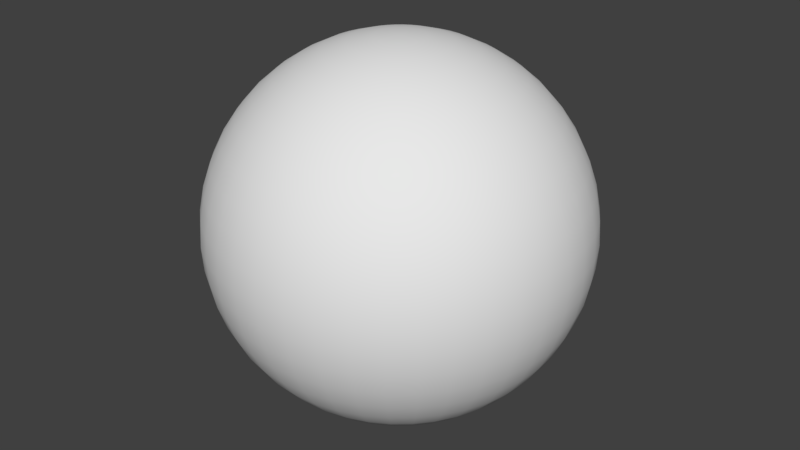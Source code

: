 # Source: untitled.blend  (saved by Blender 2.79.0; exported with 4.5.12 LTS)
import bpy
from mathutils import Matrix  # noqa: F401  (used for matrix-valued properties, if any)

bpy.ops.wm.read_factory_settings(use_empty=True)
scene = bpy.context.scene
scene.name = 'Scene'

# ---- collections
col_collection_1 = bpy.data.collections.new('Collection 1'); scene.collection.children.link(col_collection_1)

# ---- world
world_world = bpy.data.worlds.new('World'); scene.world = world_world
world_world.color = (0.05088, 0.05088, 0.05088)
world_world.use_sun_shadow = False
world_world.sun_shadow_jitter_overblur = 0.0
world_world.cycles.sampling_method = 'MANUAL'

# ---- meshes
me_sphere = bpy.data.meshes.new('Sphere')
me_sphere.from_pydata([(0.0, 0.1305, 0.9914), (0.0, 0.2588, 0.9659), (0.0, 0.3827, 0.9239), (0.0, 0.5, 0.866), (0.0, 0.6088, 0.7934), (0.0, 0.7071, 0.7071), (0.0, 0.7934, 0.6088), (0.0, 0.866, 0.5), (0.0, 0.9239, 0.3827), (0.0, 0.9659, 0.2588), (0.0, 0.9914, 0.1305), (0.0, 0.9914, -0.1305), (0.0, 0.9239, -0.3827), (0.0, 0.866, -0.5), (0.0, 0.7071, -0.7071), (0.0, 0.5, -0.866), (0.0, 0.3827, -0.9239), (0.0, 0.2588, -0.9659), (0.0, 0.1305, -0.9914), (0.02042, 0.1289, 0.9914), (0.04049, 0.2556, 0.9659), (0.05986, 0.378, 0.9239), (0.07822, 0.4938, 0.866), (0.09523, 0.6013, 0.7934), (0.1106, 0.6984, 0.7071), (0.1241, 0.7836, 0.6088), (0.1355, 0.8554, 0.5), (0.1445, 0.9125, 0.3827), (0.1511, 0.954, 0.2588), (0.1551, 0.9792, 0.1305), (0.1564, 0.9877, 1.947e-07), (0.1551, 0.9792, -0.1305), (0.1511, 0.954, -0.2588), (0.1445, 0.9125, -0.3827), (0.1355, 0.8554, -0.5), (0.1241, 0.7836, -0.6088), (0.1106, 0.6984, -0.7071), (0.09523, 0.6013, -0.7934), (0.07822, 0.4938, -0.866), (0.05986, 0.378, -0.9239), (0.04049, 0.2556, -0.9659), (0.02042, 0.1289, -0.9914), (0.04033, 0.1241, 0.9914), (0.07998, 0.2462, 0.9659), (0.1183, 0.364, 0.9239), (0.1545, 0.4755, 0.866), (0.1881, 0.579, 0.7934), (0.2185, 0.6725, 0.7071), (0.2452, 0.7545, 0.6088), (0.2676, 0.8236, 0.5), (0.2855, 0.8787, 0.3827), (0.2985, 0.9187, 0.2588), (0.3064, 0.9429, 0.1305), (0.309, 0.9511, 1.947e-07), (0.3064, 0.9429, -0.1305), (0.2985, 0.9187, -0.2588), (0.2855, 0.8787, -0.3827), (0.2676, 0.8236, -0.5), (0.2452, 0.7545, -0.6088), (0.2185, 0.6725, -0.7071), (0.1881, 0.579, -0.7934), (0.1545, 0.4755, -0.866), (0.1183, 0.364, -0.9239), (0.07998, 0.2462, -0.9659), (0.04033, 0.1241, -0.9914), (0.05926, 0.1163, 0.9914), (0.1175, 0.2306, 0.9659), (0.1737, 0.341, 0.9239), (0.227, 0.4455, 0.866), (0.2764, 0.5424, 0.7934), (0.321, 0.63, 0.7071), (0.3602, 0.7069, 0.6088), (0.3932, 0.7716, 0.5), (0.4194, 0.8232, 0.3827), (0.4385, 0.8606, 0.2588), (0.4501, 0.8834, 0.1305), (0.454, 0.891, 1.947e-07), (0.4501, 0.8834, -0.1305), (0.4385, 0.8606, -0.2588), (0.4194, 0.8232, -0.3827), (0.3932, 0.7716, -0.5), (0.3602, 0.7069, -0.6088), (0.321, 0.63, -0.7071), (0.2764, 0.5424, -0.7934), (0.227, 0.4455, -0.866), (0.1737, 0.341, -0.9239), (0.1175, 0.2306, -0.9659), (0.05926, 0.1163, -0.9914), (0.07672, 0.1056, 0.9914), (0.1521, 0.2094, 0.9659), (0.2249, 0.3096, 0.9239), (0.2939, 0.4045, 0.866), (0.3578, 0.4925, 0.7934), (0.4156, 0.5721, 0.7071), (0.4663, 0.6418, 0.6088), (0.509, 0.7006, 0.5), (0.543, 0.7474, 0.3827), (0.5678, 0.7815, 0.2588), (0.5828, 0.8021, 0.1305), (0.5878, 0.809, 1.947e-07), (0.5828, 0.8021, -0.1305), (0.5678, 0.7815, -0.2588), (0.543, 0.7474, -0.3827), (0.509, 0.7006, -0.5), (0.4663, 0.6418, -0.6088), (0.4156, 0.5721, -0.7071), (0.3578, 0.4925, -0.7934), (0.2939, 0.4045, -0.866), (0.2249, 0.3096, -0.9239), (0.1521, 0.2094, -0.9659), (0.07672, 0.1056, -0.9914), (0.0923, 0.0923, 0.9914), (0.183, 0.183, 0.9659), (0.2706, 0.2706, 0.9239), (0.3536, 0.3536, 0.866), (0.4305, 0.4305, 0.7934), (0.5, 0.5, 0.7071), (0.561, 0.561, 0.6088), (0.6124, 0.6124, 0.5), (0.6533, 0.6533, 0.3827), (0.683, 0.683, 0.2588), (0.7011, 0.7011, 0.1305), (0.7071, 0.7071, 1.947e-07), (0.7011, 0.7011, -0.1305), (0.683, 0.683, -0.2588), (0.6533, 0.6533, -0.3827), (0.6124, 0.6124, -0.5), (0.561, 0.561, -0.6088), (0.5, 0.5, -0.7071), (0.4305, 0.4305, -0.7934), (0.3536, 0.3536, -0.866), (0.2706, 0.2706, -0.9239), (0.183, 0.183, -0.9659), (0.0923, 0.0923, -0.9914), (0.1056, 0.07672, 0.9914), (0.2094, 0.1521, 0.9659), (0.3096, 0.2249, 0.9239), (0.4045, 0.2939, 0.866), (0.4925, 0.3578, 0.7934), (0.5721, 0.4156, 0.7071), (0.6418, 0.4663, 0.6088), (0.7006, 0.509, 0.5), (0.7474, 0.543, 0.3827), (0.7815, 0.5678, 0.2588), (0.8021, 0.5828, 0.1305), (0.809, 0.5878, 1.947e-07), (0.8021, 0.5828, -0.1305), (0.7815, 0.5678, -0.2588), (0.7474, 0.543, -0.3827), (0.7006, 0.509, -0.5), (0.6418, 0.4663, -0.6088), (0.5721, 0.4156, -0.7071), (0.4925, 0.3578, -0.7934), (0.4045, 0.2939, -0.866), (0.3096, 0.2249, -0.9239), (0.2094, 0.1521, -0.9659), (0.1056, 0.07672, -0.9914), (0.1163, 0.05926, 0.9914), (0.2306, 0.1175, 0.9659), (0.341, 0.1737, 0.9239), (0.4455, 0.227, 0.866), (0.5424, 0.2764, 0.7934), (0.63, 0.321, 0.7071), (0.7069, 0.3602, 0.6088), (0.7716, 0.3932, 0.5), (0.8232, 0.4194, 0.3827), (0.8606, 0.4385, 0.2588), (0.8834, 0.4501, 0.1305), (0.891, 0.454, 1.947e-07), (0.8834, 0.4501, -0.1305), (0.8606, 0.4385, -0.2588), (0.8232, 0.4194, -0.3827), (0.7716, 0.3932, -0.5), (0.7069, 0.3602, -0.6088), (0.63, 0.321, -0.7071), (0.5424, 0.2764, -0.7934), (0.4455, 0.227, -0.866), (0.341, 0.1737, -0.9239), (0.2306, 0.1175, -0.9659), (0.1163, 0.05926, -0.9914), (0.1241, 0.04034, 0.9914), (0.2462, 0.07998, 0.9659), (0.364, 0.1183, 0.9239), (0.4755, 0.1545, 0.866), (0.579, 0.1881, 0.7934), (0.6725, 0.2185, 0.7071), (0.7545, 0.2452, 0.6088), (0.8236, 0.2676, 0.5), (0.8787, 0.2855, 0.3827), (0.9186, 0.2985, 0.2588), (0.9429, 0.3064, 0.1305), (0.9511, 0.309, 1.947e-07), (0.9429, 0.3064, -0.1305), (0.9186, 0.2985, -0.2588), (0.8787, 0.2855, -0.3827), (0.8236, 0.2676, -0.5), (0.7545, 0.2452, -0.6088), (0.6725, 0.2185, -0.7071), (0.579, 0.1881, -0.7934), (0.4755, 0.1545, -0.866), (0.364, 0.1183, -0.9239), (0.2462, 0.07998, -0.9659), (0.1241, 0.04034, -0.9914), (-3.846e-07, 3.285e-07, 1.0), (0.1289, 0.02042, 0.9914), (0.2556, 0.04049, 0.9659), (0.378, 0.05987, 0.9239), (0.4938, 0.07822, 0.866), (0.6013, 0.09523, 0.7934), (0.6984, 0.1106, 0.7071), (0.7836, 0.1241, 0.6088), (0.8554, 0.1355, 0.5), (0.9125, 0.1445, 0.3827), (0.954, 0.1511, 0.2588), (0.9792, 0.1551, 0.1305), (0.9877, 0.1564, 1.947e-07), (0.9792, 0.1551, -0.1305), (0.954, 0.1511, -0.2588), (0.9125, 0.1445, -0.3827), (0.8554, 0.1355, -0.5), (0.7836, 0.1241, -0.6088), (0.6984, 0.1106, -0.7071), (0.6013, 0.09523, -0.7934), (0.4938, 0.07822, -0.866), (0.378, 0.05987, -0.9239), (0.2556, 0.04049, -0.9659), (0.1289, 0.02042, -0.9914), (0.1305, 3.661e-07, 0.9914), (0.2588, 3.848e-07, 0.9659), (0.3827, 3.14e-07, 0.9239), (0.5, 3.401e-07, 0.866), (0.6088, 3.326e-07, 0.7934), (0.7071, 3.252e-07, 0.7071), (0.7934, 2.954e-07, 0.6088), (0.866, 2.432e-07, 0.5), (0.9239, 3.028e-07, 0.3827), (0.9659, 2.283e-07, 0.2588), (0.9914, 2.134e-07, 0.1305), (1.0, 1.985e-07, 1.947e-07), (0.9914, 2.73e-07, -0.1305), (0.9659, 2.283e-07, -0.2588), (0.9239, 2.432e-07, -0.3827), (0.866, 2.879e-07, -0.5), (0.7934, 2.656e-07, -0.6088), (0.7071, 3.401e-07, -0.7071), (0.6088, 3.103e-07, -0.7934), (0.5, 2.805e-07, -0.866), (0.3827, 3.475e-07, -0.9239), (0.2588, 3.289e-07, -0.9659), (0.1305, 3.773e-07, -0.9914), (0.1289, -0.02042, 0.9914), (0.2556, -0.04049, 0.9659), (0.378, -0.05986, 0.9239), (0.4938, -0.07822, 0.866), (0.6013, -0.09523, 0.7934), (0.6984, -0.1106, 0.7071), (0.7836, -0.1241, 0.6088), (0.8554, -0.1355, 0.5), (0.9125, -0.1445, 0.3827), (0.954, -0.1511, 0.2588), (0.9792, -0.1551, 0.1305), (0.9877, -0.1564, 1.947e-07), (0.9792, -0.1551, -0.1305), (0.954, -0.1511, -0.2588), (0.9125, -0.1445, -0.3827), (0.8554, -0.1355, -0.5), (0.7836, -0.1241, -0.6088), (0.6984, -0.1106, -0.7071), (0.6013, -0.09523, -0.7934), (0.4938, -0.07822, -0.866), (0.378, -0.05986, -0.9239), (0.2556, -0.04049, -0.9659), (0.1289, -0.02042, -0.9914), (0.1241, -0.04033, 0.9914), (0.2462, -0.07998, 0.9659), (0.364, -0.1183, 0.9239), (0.4755, -0.1545, 0.866), (0.579, -0.1881, 0.7934), (0.6725, -0.2185, 0.7071), (0.7545, -0.2452, 0.6088), (0.8236, -0.2676, 0.5), (0.8787, -0.2855, 0.3827), (0.9186, -0.2985, 0.2588), (0.9429, -0.3064, 0.1305), (0.9511, -0.309, 1.947e-07), (0.9429, -0.3064, -0.1305), (0.9186, -0.2985, -0.2588), (0.8787, -0.2855, -0.3827), (0.8236, -0.2676, -0.5), (0.7545, -0.2452, -0.6088), (0.6725, -0.2185, -0.7071), (0.579, -0.1881, -0.7934), (0.4755, -0.1545, -0.866), (0.364, -0.1183, -0.9239), (0.2462, -0.07998, -0.9659), (0.1241, -0.04033, -0.9914), (0.1163, -0.05926, 0.9914), (0.2306, -0.1175, 0.9659), (0.341, -0.1737, 0.9239), (0.4455, -0.227, 0.866), (0.5424, -0.2764, 0.7934), (0.63, -0.321, 0.7071), (0.7069, -0.3602, 0.6088), (0.7716, -0.3932, 0.5), (0.8232, -0.4194, 0.3827), (0.8606, -0.4385, 0.2588), (0.8834, -0.4501, 0.1305), (0.891, -0.454, 1.947e-07), (0.8834, -0.4501, -0.1305), (0.8606, -0.4385, -0.2588), (0.8232, -0.4194, -0.3827), (0.7716, -0.3932, -0.5), (0.7069, -0.3602, -0.6088), (0.63, -0.321, -0.7071), (0.5424, -0.2764, -0.7934), (0.4455, -0.227, -0.866), (0.341, -0.1737, -0.9239), (0.2306, -0.1175, -0.9659), (0.1163, -0.05926, -0.9914), (0.1056, -0.07672, 0.9914), (0.2094, -0.1521, 0.9659), (0.3096, -0.2249, 0.9239), (0.4045, -0.2939, 0.866), (0.4925, -0.3578, 0.7934), (0.5721, -0.4156, 0.7071), (0.6418, -0.4663, 0.6088), (0.7006, -0.509, 0.5), (0.7474, -0.543, 0.3827), (0.7815, -0.5678, 0.2588), (0.8021, -0.5828, 0.1305), (0.809, -0.5878, 1.947e-07), (0.8021, -0.5828, -0.1305), (0.7815, -0.5678, -0.2588), (0.7474, -0.543, -0.3827), (0.7006, -0.509, -0.5), (0.6418, -0.4663, -0.6088), (0.5721, -0.4156, -0.7071), (0.4925, -0.3578, -0.7934), (0.4045, -0.2939, -0.866), (0.3096, -0.2249, -0.9239), (0.2094, -0.1521, -0.9659), (0.1056, -0.07672, -0.9914), (0.0923, -0.0923, 0.9914), (0.183, -0.183, 0.9659), (0.2706, -0.2706, 0.9239), (0.3536, -0.3536, 0.866), (0.4305, -0.4305, 0.7934), (0.5, -0.5, 0.7071), (0.561, -0.561, 0.6088), (0.6124, -0.6124, 0.5), (0.6533, -0.6533, 0.3827), (0.683, -0.683, 0.2588), (0.7011, -0.7011, 0.1305), (0.7071, -0.7071, 1.947e-07), (0.7011, -0.7011, -0.1305), (0.683, -0.683, -0.2588), (0.6533, -0.6533, -0.3827), (0.6124, -0.6124, -0.5), (0.561, -0.561, -0.6088), (0.5, -0.5, -0.7071), (0.4305, -0.4305, -0.7934), (0.3536, -0.3536, -0.866), (0.2706, -0.2706, -0.9239), (0.183, -0.183, -0.9659), (0.0923, -0.0923, -0.9914), (0.07672, -0.1056, 0.9914), (0.1521, -0.2094, 0.9659), (0.2249, -0.3096, 0.9239), (0.2939, -0.4045, 0.866), (0.3578, -0.4925, 0.7934), (0.4156, -0.5721, 0.7071), (0.4663, -0.6418, 0.6088), (0.509, -0.7006, 0.5), (0.543, -0.7474, 0.3827), (0.5678, -0.7815, 0.2588), (0.5828, -0.8021, 0.1305), (0.5878, -0.809, 1.947e-07), (0.5828, -0.8021, -0.1305), (0.5678, -0.7815, -0.2588), (0.543, -0.7474, -0.3827), (0.509, -0.7006, -0.5), (0.4663, -0.6418, -0.6088), (0.4156, -0.5721, -0.7071), (0.3578, -0.4925, -0.7934), (0.2939, -0.4045, -0.866), (0.2249, -0.3096, -0.9239), (0.1521, -0.2094, -0.9659), (0.07672, -0.1056, -0.9914), (0.05926, -0.1163, 0.9914), (0.1175, -0.2306, 0.9659), (0.1737, -0.341, 0.9239), (0.227, -0.4455, 0.866), (0.2764, -0.5424, 0.7934), (0.321, -0.63, 0.7071), (0.3602, -0.7069, 0.6088), (0.3932, -0.7716, 0.5), (0.4194, -0.8232, 0.3827), (0.4385, -0.8606, 0.2588), (0.4501, -0.8834, 0.1305), (0.454, -0.891, 1.947e-07), (0.4501, -0.8834, -0.1305), (0.4385, -0.8606, -0.2588), (0.4194, -0.8232, -0.3827), (0.3932, -0.7716, -0.5), (0.3602, -0.7069, -0.6088), (0.321, -0.63, -0.7071), (0.2764, -0.5424, -0.7934), (0.227, -0.4455, -0.866), (0.1737, -0.341, -0.9239), (0.1175, -0.2306, -0.9659), (0.05926, -0.1163, -0.9914), (0.04033, -0.1241, 0.9914), (0.07998, -0.2462, 0.9659), (0.1183, -0.364, 0.9239), (0.1545, -0.4755, 0.866), (0.1881, -0.579, 0.7934), (0.2185, -0.6725, 0.7071), (0.2452, -0.7545, 0.6088), (0.2676, -0.8236, 0.5), (0.2855, -0.8787, 0.3827), (0.2985, -0.9186, 0.2588), (0.3064, -0.9429, 0.1305), (0.309, -0.9511, 1.947e-07), (0.3064, -0.9429, -0.1305), (0.2985, -0.9186, -0.2588), (0.2855, -0.8787, -0.3827), (0.2676, -0.8236, -0.5), (0.2452, -0.7545, -0.6088), (0.2185, -0.6725, -0.7071), (0.1881, -0.579, -0.7934), (0.1545, -0.4755, -0.866), (0.1183, -0.364, -0.9239), (0.07998, -0.2462, -0.9659), (0.04033, -0.1241, -0.9914), (0.02042, -0.1289, 0.9914), (0.04049, -0.2556, 0.9659), (0.05986, -0.378, 0.9239), (0.07822, -0.4938, 0.866), (0.09523, -0.6013, 0.7934), (0.1106, -0.6984, 0.7071), (0.1241, -0.7836, 0.6088), (0.1355, -0.8554, 0.5), (0.1445, -0.9125, 0.3827), (0.1511, -0.954, 0.2588), (0.1551, -0.9792, 0.1305), (0.1564, -0.9877, 1.947e-07), (0.1551, -0.9792, -0.1305), (0.1511, -0.954, -0.2588), (0.1445, -0.9125, -0.3827), (0.1355, -0.8554, -0.5), (0.1241, -0.7836, -0.6088), (0.1106, -0.6984, -0.7071), (0.09523, -0.6013, -0.7934), (0.07822, -0.4938, -0.866), (0.05986, -0.378, -0.9239), (0.04049, -0.2556, -0.9659), (0.02042, -0.1289, -0.9914), (-2.18e-08, -0.1305, 0.9914), (-2.739e-08, -0.2588, 0.9659), (-1.242e-07, -0.3827, 0.9239), (-8.327e-08, -0.5, 0.866), (-1.578e-07, -0.6088, 0.7934), (-1.28e-07, -0.7071, 0.7071), (-1.578e-07, -0.7934, 0.6088), (-2.546e-07, -0.866, 0.5), (-1.801e-07, -0.9239, 0.3827), (-2.099e-07, -0.9659, 0.2588), (-3.738e-07, -0.9914, 0.1305), (-1.95e-07, -1.0, 1.947e-07), (-2.695e-07, -0.9914, -0.1305), (-2.099e-07, -0.9659, -0.2588), (-2.993e-07, -0.9239, -0.3827), (-2.546e-07, -0.866, -0.5), (-1.652e-07, -0.7934, -0.6088), (-1.131e-07, -0.7071, -0.7071), (-1.354e-07, -0.6088, -0.7934), (-1.429e-07, -0.5, -0.866), (-9.817e-08, -0.3827, -0.9239), (-5.347e-08, -0.2588, -0.9659), (-5.038e-09, -0.1305, -0.9914), (-0.02042, -0.1289, 0.9914), (-0.04049, -0.2556, 0.9659), (-0.05986, -0.378, 0.9239), (-0.07822, -0.4938, 0.866), (-0.09523, -0.6013, 0.7934), (-0.1106, -0.6984, 0.7071), (-0.1241, -0.7836, 0.6088), (-0.1355, -0.8554, 0.5), (-0.1445, -0.9125, 0.3827), (-0.1511, -0.954, 0.2588), (-0.1551, -0.9792, 0.1305), (-0.1564, -0.9877, 1.947e-07), (-0.1551, -0.9792, -0.1305), (-0.1511, -0.954, -0.2588), (-0.1445, -0.9125, -0.3827), (-0.1355, -0.8554, -0.5), (-0.1241, -0.7836, -0.6088), (-0.1106, -0.6984, -0.7071), (-0.09523, -0.6013, -0.7934), (-0.07822, -0.4938, -0.866), (-0.05986, -0.378, -0.9239), (-0.04049, -0.2556, -0.9659), (-0.02042, -0.1289, -0.9914), (-0.04033, -0.1241, 0.9914), (-0.07998, -0.2462, 0.9659), (-0.1183, -0.364, 0.9239), (-0.1545, -0.4755, 0.866), (-0.1881, -0.579, 0.7934), (-0.2185, -0.6725, 0.7071), (-0.2452, -0.7545, 0.6088), (-0.2676, -0.8236, 0.5), (-0.2855, -0.8787, 0.3827), (-0.2985, -0.9186, 0.2588), (-0.3064, -0.9429, 0.1305), (-0.309, -0.9511, 1.947e-07), (-0.3064, -0.9429, -0.1305), (-0.2985, -0.9186, -0.2588), (-0.2855, -0.8787, -0.3827), (-0.2676, -0.8236, -0.5), (-0.2452, -0.7545, -0.6088), (-0.2185, -0.6725, -0.7071), (-0.1881, -0.579, -0.7934), (-0.1545, -0.4755, -0.866), (-0.1183, -0.364, -0.9239), (-0.07998, -0.2462, -0.9659), (-0.04033, -0.1241, -0.9914), (-0.05926, -0.1163, 0.9914), (-0.1175, -0.2306, 0.9659), (-0.1737, -0.341, 0.9239), (-0.227, -0.4455, 0.866), (-0.2764, -0.5424, 0.7934), (-0.321, -0.63, 0.7071), (-0.3602, -0.7069, 0.6088), (-0.3932, -0.7716, 0.5), (-0.4194, -0.8232, 0.3827), (-0.4385, -0.8606, 0.2588), (-0.4501, -0.8834, 0.1305), (-0.454, -0.891, 1.947e-07), (-0.4501, -0.8834, -0.1305), (-0.4385, -0.8606, -0.2588), (-0.4194, -0.8232, -0.3827), (-0.3932, -0.7716, -0.5), (-0.3602, -0.7069, -0.6088), (-0.321, -0.63, -0.7071), (-0.2764, -0.5424, -0.7934), (-0.227, -0.4455, -0.866), (-0.1737, -0.341, -0.9239), (-0.1175, -0.2306, -0.9659), (-0.05926, -0.1163, -0.9914), (-0.07672, -0.1056, 0.9914), (-0.1521, -0.2094, 0.9659), (-0.2249, -0.3096, 0.9239), (-0.2939, -0.4045, 0.866), (-0.3578, -0.4925, 0.7934), (-0.4156, -0.5721, 0.7071), (-0.4663, -0.6418, 0.6088), (-0.509, -0.7006, 0.5), (-0.543, -0.7474, 0.3827), (-0.5678, -0.7814, 0.2588), (-0.5828, -0.8021, 0.1305), (-0.5878, -0.809, 1.947e-07), (-0.5828, -0.8021, -0.1305), (-0.5678, -0.7814, -0.2588), (-0.543, -0.7474, -0.3827), (-0.509, -0.7006, -0.5), (-0.4663, -0.6418, -0.6088), (-0.4156, -0.5721, -0.7071), (-0.3578, -0.4925, -0.7934), (-0.2939, -0.4045, -0.866), (-0.2249, -0.3096, -0.9239), (-0.1521, -0.2094, -0.9659), (-0.07672, -0.1056, -0.9914), (-0.0923, -0.0923, 0.9914), (-0.183, -0.183, 0.9659), (-0.2706, -0.2706, 0.9239), (-0.3536, -0.3536, 0.866), (-0.4305, -0.4305, 0.7934), (-0.5, -0.5, 0.7071), (-0.561, -0.561, 0.6088), (-0.6124, -0.6124, 0.5), (-0.6533, -0.6533, 0.3827), (-0.683, -0.683, 0.2588), (-0.7011, -0.7011, 0.1305), (-0.7071, -0.7071, 1.947e-07), (-0.7011, -0.7011, -0.1305), (-0.683, -0.683, -0.2588), (-0.6533, -0.6533, -0.3827), (-0.6124, -0.6124, -0.5), (-0.561, -0.561, -0.6088), (-0.5, -0.5, -0.7071), (-0.4305, -0.4305, -0.7934), (-0.3536, -0.3536, -0.866), (-0.2706, -0.2706, -0.9239), (-0.183, -0.183, -0.9659), (-0.0923, -0.0923, -0.9914), (-0.1056, -0.07672, 0.9914), (-0.2094, -0.1521, 0.9659), (-0.3096, -0.2249, 0.9239), (-0.4045, -0.2939, 0.866), (-0.4925, -0.3578, 0.7934), (-0.5721, -0.4156, 0.7071), (-0.6418, -0.4663, 0.6088), (-0.7006, -0.509, 0.5), (-0.7474, -0.543, 0.3827), (-0.7815, -0.5678, 0.2588), (-0.8021, -0.5828, 0.1305), (-0.809, -0.5878, 1.947e-07), (-0.8021, -0.5828, -0.1305), (-0.7815, -0.5678, -0.2588), (-0.7474, -0.543, -0.3827), (-0.7006, -0.509, -0.5), (-0.6418, -0.4663, -0.6088), (-0.5721, -0.4156, -0.7071), (-0.4925, -0.3578, -0.7934), (-0.4045, -0.2939, -0.866), (-0.3096, -0.2249, -0.9239), (-0.2094, -0.1521, -0.9659), (-0.1056, -0.07672, -0.9914), (-0.1163, -0.05926, 0.9914), (-0.2306, -0.1175, 0.9659), (-0.341, -0.1737, 0.9239), (-0.4455, -0.227, 0.866), (-0.5424, -0.2764, 0.7934), (-0.63, -0.321, 0.7071), (-0.7069, -0.3602, 0.6088), (-0.7716, -0.3932, 0.5), (-0.8232, -0.4194, 0.3827), (-0.8606, -0.4385, 0.2588), (-0.8834, -0.4501, 0.1305), (-0.891, -0.454, 1.947e-07), (-0.8834, -0.4501, -0.1305), (-0.8606, -0.4385, -0.2588), (-0.8232, -0.4194, -0.3827), (-0.7716, -0.3932, -0.5), (-0.7069, -0.3602, -0.6088), (-0.63, -0.321, -0.7071), (-0.5424, -0.2764, -0.7934), (-0.4455, -0.227, -0.866), (-0.341, -0.1737, -0.9239), (-0.2306, -0.1175, -0.9659), (-0.1163, -0.05926, -0.9914), (-0.1241, -0.04033, 0.9914), (-0.2462, -0.07998, 0.9659), (-0.364, -0.1183, 0.9239), (-0.4755, -0.1545, 0.866), (-0.579, -0.1881, 0.7934), (-0.6725, -0.2185, 0.7071), (-0.7545, -0.2452, 0.6088), (-0.8236, -0.2676, 0.5), (-0.8787, -0.2855, 0.3827), (-0.9187, -0.2985, 0.2588), (-0.9429, -0.3064, 0.1305), (-0.9511, -0.309, 1.947e-07), (-0.9429, -0.3064, -0.1305), (-0.9187, -0.2985, -0.2588), (-0.8787, -0.2855, -0.3827), (-0.8236, -0.2676, -0.5), (-0.7545, -0.2452, -0.6088), (-0.6725, -0.2185, -0.7071), (-0.579, -0.1881, -0.7934), (-0.4755, -0.1545, -0.866), (-0.364, -0.1183, -0.9239), (-0.2462, -0.07998, -0.9659), (-0.1241, -0.04033, -0.9914), (-0.1289, -0.02042, 0.9914), (-0.2556, -0.04049, 0.9659), (-0.378, -0.05986, 0.9239), (-0.4938, -0.07822, 0.866), (-0.6013, -0.09523, 0.7934), (-0.6984, -0.1106, 0.7071), (-0.7836, -0.1241, 0.6088), (-0.8554, -0.1355, 0.5), (-0.9125, -0.1445, 0.3827), (-0.954, -0.1511, 0.2588), (-0.9792, -0.1551, 0.1305), (-0.9877, -0.1564, 1.947e-07), (-0.9792, -0.1551, -0.1305), (-0.954, -0.1511, -0.2588), (-0.9125, -0.1445, -0.3827), (-0.8554, -0.1355, -0.5), (-0.7836, -0.1241, -0.6088), (-0.6984, -0.1106, -0.7071), (-0.6013, -0.09523, -0.7934), (-0.4938, -0.07822, -0.866), (-0.378, -0.05986, -0.9239), (-0.2556, -0.04049, -0.9659), (-0.1289, -0.02042, -0.9914), (-0.1305, 4.239e-07, 0.9914), (-0.2588, 4.034e-07, 0.9659), (-0.3827, 5.375e-07, 0.9239), (-0.5, 4.742e-07, 0.866), (-0.6088, 5.412e-07, 0.7934), (-0.7071, 4.667e-07, 0.7071), (-0.7934, 6.306e-07, 0.6088), (-0.866, 6.753e-07, 0.5), (-0.9239, 5.561e-07, 0.3827), (-0.9659, 6.753e-07, 0.2588), (-0.9914, 8.84e-07, 0.1305), (-1.0, 6.455e-07, 1.947e-07), (-0.9914, 6.753e-07, -0.1305), (-0.9659, 6.753e-07, -0.2588), (-0.9239, 7.648e-07, -0.3827), (-0.866, 6.753e-07, -0.5), (-0.7934, 5.71e-07, -0.6088), (-0.7071, 5.636e-07, -0.7071), (-0.6088, 5.561e-07, -0.7934), (-0.5, 5.636e-07, -0.866), (-0.3827, 5.04e-07, -0.9239), (-0.2588, 4.63e-07, -0.9659), (-0.1305, 4.034e-07, -0.9914), (-0.1289, 0.02042, 0.9914), (-0.2556, 0.04049, 0.9659), (-0.378, 0.05987, 0.9239), (-0.4938, 0.07822, 0.866), (-0.6013, 0.09523, 0.7934), (-0.6984, 0.1106, 0.7071), (-0.7836, 0.1241, 0.6088), (-0.8554, 0.1355, 0.5), (-0.9125, 0.1445, 0.3827), (-0.954, 0.1511, 0.2588), (-0.9792, 0.1551, 0.1305), (-0.9877, 0.1564, 1.947e-07), (-0.9792, 0.1551, -0.1305), (-0.954, 0.1511, -0.2588), (-0.9125, 0.1445, -0.3827), (-0.8554, 0.1355, -0.5), (-0.7836, 0.1241, -0.6088), (-0.6984, 0.1106, -0.7071), (-0.6013, 0.09523, -0.7934), (-0.4938, 0.07822, -0.866), (-0.378, 0.05987, -0.9239), (-0.2556, 0.04049, -0.9659), (-0.1289, 0.02042, -0.9914), (-0.1241, 0.04034, 0.9914), (-0.2462, 0.07998, 0.9659), (-0.364, 0.1183, 0.9239), (-0.4755, 0.1545, 0.866), (-0.579, 0.1881, 0.7934), (-0.6725, 0.2185, 0.7071), (-0.7545, 0.2452, 0.6088), (-0.8236, 0.2676, 0.5), (-0.8787, 0.2855, 0.3827), (-0.9187, 0.2985, 0.2588), (-0.9429, 0.3064, 0.1305), (-0.9511, 0.309, 1.947e-07), (-0.9429, 0.3064, -0.1305), (-0.9187, 0.2985, -0.2588), (-0.8787, 0.2855, -0.3827), (-0.8236, 0.2676, -0.5), (-0.7545, 0.2452, -0.6088), (-0.6725, 0.2185, -0.7071), (-0.579, 0.1881, -0.7934), (-0.4755, 0.1545, -0.866), (-0.364, 0.1183, -0.9239), (-0.2462, 0.07998, -0.9659), (-0.1241, 0.04034, -0.9914), (-0.1163, 0.05926, 0.9914), (-0.2306, 0.1175, 0.9659), (-0.341, 0.1737, 0.9239), (-0.4455, 0.227, 0.866), (-0.5424, 0.2764, 0.7934), (-0.63, 0.321, 0.7071), (-0.7069, 0.3602, 0.6088), (-0.7716, 0.3932, 0.5), (-0.8232, 0.4194, 0.3827), (-0.8606, 0.4385, 0.2588), (-0.8834, 0.4501, 0.1305), (-0.891, 0.454, 1.947e-07), (-0.8834, 0.4501, -0.1305), (-0.8606, 0.4385, -0.2588), (-0.8232, 0.4194, -0.3827), (-0.7716, 0.3932, -0.5), (-0.7069, 0.3602, -0.6088), (-0.63, 0.321, -0.7071), (-0.5424, 0.2764, -0.7934), (-0.4455, 0.227, -0.866), (-0.341, 0.1737, -0.9239), (-0.2306, 0.1175, -0.9659), (-0.1163, 0.05926, -0.9914), (-0.1056, 0.07672, 0.9914), (-0.2094, 0.1521, 0.9659), (-0.3096, 0.2249, 0.9239), (-0.4045, 0.2939, 0.866), (-0.4925, 0.3578, 0.7934), (-0.5721, 0.4156, 0.7071), (-0.6418, 0.4663, 0.6088), (-0.7006, 0.509, 0.5), (-0.7474, 0.543, 0.3827), (-0.7815, 0.5678, 0.2588), (-0.8021, 0.5828, 0.1305), (-0.809, 0.5878, 1.947e-07), (-0.8021, 0.5828, -0.1305), (-0.7815, 0.5678, -0.2588), (-0.7474, 0.543, -0.3827), (-0.7006, 0.509, -0.5), (-0.6418, 0.4663, -0.6088), (-0.5721, 0.4156, -0.7071), (-0.4925, 0.3578, -0.7934), (-0.4045, 0.2939, -0.866), (-0.3096, 0.2249, -0.9239), (-0.2094, 0.1521, -0.9659), (-0.1056, 0.07672, -0.9914), (-0.0923, 0.0923, 0.9914), (-0.183, 0.183, 0.9659), (-0.2706, 0.2706, 0.9239), (-0.3536, 0.3536, 0.866), (-0.4305, 0.4305, 0.7934), (-0.5, 0.5, 0.7071), (-0.561, 0.561, 0.6088), (-0.6124, 0.6124, 0.5), (-0.6533, 0.6533, 0.3827), (-0.683, 0.683, 0.2588), (-0.7011, 0.7011, 0.1305), (-0.7071, 0.7071, 1.947e-07), (-0.7011, 0.7011, -0.1305), (-0.683, 0.683, -0.2588), (-0.6533, 0.6533, -0.3827), (-0.6124, 0.6124, -0.5), (-0.561, 0.561, -0.6088), (-0.5, 0.5, -0.7071), (-0.4305, 0.4305, -0.7934), (-0.3536, 0.3536, -0.866), (-0.2706, 0.2706, -0.9239), (-0.183, 0.183, -0.9659), (-0.0923, 0.0923, -0.9914), (-0.07672, 0.1056, 0.9914), (-0.1521, 0.2094, 0.9659), (-0.2249, 0.3096, 0.9239), (-0.2939, 0.4045, 0.866), (-0.3578, 0.4925, 0.7934), (-0.4156, 0.5721, 0.7071), (-0.4663, 0.6418, 0.6088), (-0.509, 0.7006, 0.5), (-0.543, 0.7474, 0.3827), (-0.5678, 0.7815, 0.2588), (-0.5828, 0.8021, 0.1305), (-0.5878, 0.809, 1.947e-07), (-0.5828, 0.8021, -0.1305), (-0.5678, 0.7815, -0.2588), (-0.543, 0.7474, -0.3827), (-0.509, 0.7006, -0.5), (-0.4663, 0.6418, -0.6088), (-0.4156, 0.5721, -0.7071), (-0.3578, 0.4925, -0.7934), (-0.2939, 0.4045, -0.866), (-0.2249, 0.3096, -0.9239), (-0.1521, 0.2094, -0.9659), (-0.07672, 0.1056, -0.9914), (-0.05926, 0.1163, 0.9914), (-0.1175, 0.2306, 0.9659), (-0.1737, 0.341, 0.9239), (-0.227, 0.4455, 0.866), (-0.2764, 0.5424, 0.7934), (-0.321, 0.63, 0.7071), (-0.3602, 0.7069, 0.6088), (-0.3932, 0.7716, 0.5), (-0.4194, 0.8232, 0.3827), (-0.4385, 0.8606, 0.2588), (-0.4501, 0.8834, 0.1305), (-0.454, 0.891, 1.947e-07), (-0.4501, 0.8834, -0.1305), (-0.4385, 0.8606, -0.2588), (-0.4194, 0.8232, -0.3827), (-0.3932, 0.7716, -0.5), (-0.3602, 0.7069, -0.6088), (-0.321, 0.63, -0.7071), (-0.2764, 0.5424, -0.7934), (-0.227, 0.4455, -0.866), (-0.1737, 0.341, -0.9239), (-0.1175, 0.2306, -0.9659), (-0.05926, 0.1163, -0.9914), (-0.04033, 0.1241, 0.9914), (-0.07998, 0.2462, 0.9659), (-0.1183, 0.364, 0.9239), (-0.1545, 0.4755, 0.866), (-0.1881, 0.579, 0.7934), (-0.2185, 0.6725, 0.7071), (-0.2452, 0.7545, 0.6088), (-0.2676, 0.8236, 0.5), (-0.2855, 0.8787, 0.3827), (-0.2985, 0.9187, 0.2588), (-0.3064, 0.9429, 0.1305), (-0.309, 0.9511, 1.947e-07), (-0.3064, 0.9429, -0.1305), (-0.2985, 0.9187, -0.2588), (-0.2855, 0.8787, -0.3827), (-0.2676, 0.8236, -0.5), (-0.2452, 0.7545, -0.6088), (-0.2185, 0.6725, -0.7071), (-0.1881, 0.579, -0.7934), (-0.1545, 0.4755, -0.866), (-0.1183, 0.364, -0.9239), (-0.07998, 0.2462, -0.9659), (-0.04033, 0.1241, -0.9914), (-0.02042, 0.1289, 0.9914), (-0.04049, 0.2556, 0.9659), (-0.05986, 0.378, 0.9239), (-0.07822, 0.4938, 0.866), (-0.09523, 0.6013, 0.7934), (-0.1106, 0.6984, 0.7071), (-0.1241, 0.7836, 0.6088), (-0.1355, 0.8554, 0.5), (-0.1445, 0.9125, 0.3827), (-0.1511, 0.954, 0.2588), (-0.1551, 0.9792, 0.1305), (-0.1564, 0.9877, 1.947e-07), (-0.1551, 0.9792, -0.1305), (-0.1511, 0.954, -0.2588), (-0.1445, 0.9125, -0.3827), (-0.1355, 0.8554, -0.5), (-0.1241, 0.7836, -0.6088), (-0.1106, 0.6984, -0.7071), (-0.09523, 0.6013, -0.7934), (-0.07822, 0.4938, -0.866), (-0.05986, 0.378, -0.9239), (-0.04049, 0.2556, -0.9659), (-0.02042, 0.1289, -0.9914), (3.116e-07, 1.0, 1.947e-07), (3.712e-07, 0.9659, -0.2588), (2.148e-07, 0.7934, -0.6088), (1.701e-07, 0.6088, -0.7934), (0.0, 3.894e-07, -1.0)], [], [(17, 16, 39, 40), (12, 918, 32, 33), (7, 6, 25, 26), (18, 17, 40, 41), (0, 203, 19), (13, 12, 33, 34), (8, 7, 26, 27), (921, 18, 41), (1, 0, 19, 20), (919, 13, 34, 35), (9, 8, 27, 28), (2, 1, 20, 21), (14, 919, 35, 36), (10, 9, 28, 29), (3, 2, 21, 22), (920, 14, 36, 37), (917, 10, 29, 30), (4, 3, 22, 23), (15, 920, 37, 38), (11, 917, 30, 31), (5, 4, 23, 24), (16, 15, 38, 39), (918, 11, 31, 32), (6, 5, 24, 25), (31, 30, 53, 54), (24, 23, 46, 47), (39, 38, 61, 62), (32, 31, 54, 55), (25, 24, 47, 48), (40, 39, 62, 63), (33, 32, 55, 56), (26, 25, 48, 49), (41, 40, 63, 64), (19, 203, 42), (34, 33, 56, 57), (27, 26, 49, 50), (921, 41, 64), (20, 19, 42, 43), (35, 34, 57, 58), (28, 27, 50, 51), (21, 20, 43, 44), (36, 35, 58, 59), (29, 28, 51, 52), (22, 21, 44, 45), (37, 36, 59, 60), (30, 29, 52, 53), (23, 22, 45, 46), (38, 37, 60, 61), (64, 63, 86, 87), (42, 203, 65), (57, 56, 79, 80), (50, 49, 72, 73), (921, 64, 87), (43, 42, 65, 66), (58, 57, 80, 81), (51, 50, 73, 74), (44, 43, 66, 67), (59, 58, 81, 82), (52, 51, 74, 75), (45, 44, 67, 68), (60, 59, 82, 83), (53, 52, 75, 76), (46, 45, 68, 69), (61, 60, 83, 84), (54, 53, 76, 77), (47, 46, 69, 70), (62, 61, 84, 85), (55, 54, 77, 78), (48, 47, 70, 71), (63, 62, 85, 86), (56, 55, 78, 79), (49, 48, 71, 72), (75, 74, 97, 98), (68, 67, 90, 91), (83, 82, 105, 106), (76, 75, 98, 99), (69, 68, 91, 92), (84, 83, 106, 107), (77, 76, 99, 100), (70, 69, 92, 93), (85, 84, 107, 108), (78, 77, 100, 101), (71, 70, 93, 94), (86, 85, 108, 109), (79, 78, 101, 102), (72, 71, 94, 95), (87, 86, 109, 110), (65, 203, 88), (80, 79, 102, 103), (73, 72, 95, 96), (921, 87, 110), (66, 65, 88, 89), (81, 80, 103, 104), (74, 73, 96, 97), (67, 66, 89, 90), (82, 81, 104, 105), (101, 100, 123, 124), (94, 93, 116, 117), (109, 108, 131, 132), (102, 101, 124, 125), (95, 94, 117, 118), (110, 109, 132, 133), (88, 203, 111), (103, 102, 125, 126), (96, 95, 118, 119), (921, 110, 133), (89, 88, 111, 112), (104, 103, 126, 127), (97, 96, 119, 120), (90, 89, 112, 113), (105, 104, 127, 128), (98, 97, 120, 121), (91, 90, 113, 114), (106, 105, 128, 129), (99, 98, 121, 122), (92, 91, 114, 115), (107, 106, 129, 130), (100, 99, 122, 123), (93, 92, 115, 116), (108, 107, 130, 131), (921, 133, 156), (112, 111, 134, 135), (127, 126, 149, 150), (120, 119, 142, 143), (113, 112, 135, 136), (128, 127, 150, 151), (121, 120, 143, 144), (114, 113, 136, 137), (129, 128, 151, 152), (122, 121, 144, 145), (115, 114, 137, 138), (130, 129, 152, 153), (123, 122, 145, 146), (116, 115, 138, 139), (131, 130, 153, 154), (124, 123, 146, 147), (117, 116, 139, 140), (132, 131, 154, 155), (125, 124, 147, 148), (118, 117, 140, 141), (133, 132, 155, 156), (111, 203, 134), (126, 125, 148, 149), (119, 118, 141, 142), (145, 144, 167, 168), (138, 137, 160, 161), (153, 152, 175, 176), (146, 145, 168, 169), (139, 138, 161, 162), (154, 153, 176, 177), (147, 146, 169, 170), (140, 139, 162, 163), (155, 154, 177, 178), (148, 147, 170, 171), (141, 140, 163, 164), (156, 155, 178, 179), (134, 203, 157), (149, 148, 171, 172), (142, 141, 164, 165), (921, 156, 179), (135, 134, 157, 158), (150, 149, 172, 173), (143, 142, 165, 166), (136, 135, 158, 159), (151, 150, 173, 174), (144, 143, 166, 167), (137, 136, 159, 160), (152, 151, 174, 175), (171, 170, 193, 194), (164, 163, 186, 187), (179, 178, 201, 202), (157, 203, 180), (172, 171, 194, 195), (165, 164, 187, 188), (921, 179, 202), (158, 157, 180, 181), (173, 172, 195, 196), (166, 165, 188, 189), (159, 158, 181, 182), (174, 173, 196, 197), (167, 166, 189, 190), (160, 159, 182, 183), (175, 174, 197, 198), (168, 167, 190, 191), (161, 160, 183, 184), (176, 175, 198, 199), (169, 168, 191, 192), (162, 161, 184, 185), (177, 176, 199, 200), (170, 169, 192, 193), (163, 162, 185, 186), (178, 177, 200, 201), (182, 181, 205, 206), (197, 196, 220, 221), (190, 189, 213, 214), (183, 182, 206, 207), (198, 197, 221, 222), (191, 190, 214, 215), (184, 183, 207, 208), (199, 198, 222, 223), (192, 191, 215, 216), (185, 184, 208, 209), (200, 199, 223, 224), (193, 192, 216, 217), (186, 185, 209, 210), (201, 200, 224, 225), (194, 193, 217, 218), (187, 186, 210, 211), (202, 201, 225, 226), (180, 203, 204), (195, 194, 218, 219), (188, 187, 211, 212), (921, 202, 226), (181, 180, 204, 205), (196, 195, 219, 220), (189, 188, 212, 213), (216, 215, 238, 239), (209, 208, 231, 232), (224, 223, 246, 247), (217, 216, 239, 240), (210, 209, 232, 233), (225, 224, 247, 248), (218, 217, 240, 241), (211, 210, 233, 234), (226, 225, 248, 249), (204, 203, 227), (219, 218, 241, 242), (212, 211, 234, 235), (921, 226, 249), (205, 204, 227, 228), (220, 219, 242, 243), (213, 212, 235, 236), (206, 205, 228, 229), (221, 220, 243, 244), (214, 213, 236, 237), (207, 206, 229, 230), (222, 221, 244, 245), (215, 214, 237, 238), (208, 207, 230, 231), (223, 222, 245, 246), (227, 203, 250), (242, 241, 264, 265), (235, 234, 257, 258), (921, 249, 272), (228, 227, 250, 251), (243, 242, 265, 266), (236, 235, 258, 259), (229, 228, 251, 252), (244, 243, 266, 267), (237, 236, 259, 260), (230, 229, 252, 253), (245, 244, 267, 268), (238, 237, 260, 261), (231, 230, 253, 254), (246, 245, 268, 269), (239, 238, 261, 262), (232, 231, 254, 255), (247, 246, 269, 270), (240, 239, 262, 263), (233, 232, 255, 256), (248, 247, 270, 271), (241, 240, 263, 264), (234, 233, 256, 257), (249, 248, 271, 272), (253, 252, 275, 276), (268, 267, 290, 291), (261, 260, 283, 284), (254, 253, 276, 277), (269, 268, 291, 292), (262, 261, 284, 285), (255, 254, 277, 278), (270, 269, 292, 293), (263, 262, 285, 286), (256, 255, 278, 279), (271, 270, 293, 294), (264, 263, 286, 287), (257, 256, 279, 280), (272, 271, 294, 295), (250, 203, 273), (265, 264, 287, 288), (258, 257, 280, 281), (921, 272, 295), (251, 250, 273, 274), (266, 265, 288, 289), (259, 258, 281, 282), (252, 251, 274, 275), (267, 266, 289, 290), (260, 259, 282, 283), (286, 285, 308, 309), (279, 278, 301, 302), (294, 293, 316, 317), (287, 286, 309, 310), (280, 279, 302, 303), (295, 294, 317, 318), (273, 203, 296), (288, 287, 310, 311), (281, 280, 303, 304), (921, 295, 318), (274, 273, 296, 297), (289, 288, 311, 312), (282, 281, 304, 305), (275, 274, 297, 298), (290, 289, 312, 313), (283, 282, 305, 306), (276, 275, 298, 299), (291, 290, 313, 314), (284, 283, 306, 307), (277, 276, 299, 300), (292, 291, 314, 315), (285, 284, 307, 308), (278, 277, 300, 301), (293, 292, 315, 316), (297, 296, 319, 320), (312, 311, 334, 335), (305, 304, 327, 328), (298, 297, 320, 321), (313, 312, 335, 336), (306, 305, 328, 329), (299, 298, 321, 322), (314, 313, 336, 337), (307, 306, 329, 330), (300, 299, 322, 323), (315, 314, 337, 338), (308, 307, 330, 331), (301, 300, 323, 324), (316, 315, 338, 339), (309, 308, 331, 332), (302, 301, 324, 325), (317, 316, 339, 340), (310, 309, 332, 333), (303, 302, 325, 326), (318, 317, 340, 341), (296, 203, 319), (311, 310, 333, 334), (304, 303, 326, 327), (921, 318, 341), (323, 322, 345, 346), (338, 337, 360, 361), (331, 330, 353, 354), (324, 323, 346, 347), (339, 338, 361, 362), (332, 331, 354, 355), (325, 324, 347, 348), (340, 339, 362, 363), (333, 332, 355, 356), (326, 325, 348, 349), (341, 340, 363, 364), (319, 203, 342), (334, 333, 356, 357), (327, 326, 349, 350), (921, 341, 364), (320, 319, 342, 343), (335, 334, 357, 358), (328, 327, 350, 351), (321, 320, 343, 344), (336, 335, 358, 359), (329, 328, 351, 352), (322, 321, 344, 345), (337, 336, 359, 360), (330, 329, 352, 353), (356, 355, 378, 379), (349, 348, 371, 372), (364, 363, 386, 387), (342, 203, 365), (357, 356, 379, 380), (350, 349, 372, 373), (921, 364, 387), (343, 342, 365, 366), (358, 357, 380, 381), (351, 350, 373, 374), (344, 343, 366, 367), (359, 358, 381, 382), (352, 351, 374, 375), (345, 344, 367, 368), (360, 359, 382, 383), (353, 352, 375, 376), (346, 345, 368, 369), (361, 360, 383, 384), (354, 353, 376, 377), (347, 346, 369, 370), (362, 361, 384, 385), (355, 354, 377, 378), (348, 347, 370, 371), (363, 362, 385, 386), (367, 366, 389, 390), (382, 381, 404, 405), (375, 374, 397, 398), (368, 367, 390, 391), (383, 382, 405, 406), (376, 375, 398, 399), (369, 368, 391, 392), (384, 383, 406, 407), (377, 376, 399, 400), (370, 369, 392, 393), (385, 384, 407, 408), (378, 377, 400, 401), (371, 370, 393, 394), (386, 385, 408, 409), (379, 378, 401, 402), (372, 371, 394, 395), (387, 386, 409, 410), (365, 203, 388), (380, 379, 402, 403), (373, 372, 395, 396), (921, 387, 410), (366, 365, 388, 389), (381, 380, 403, 404), (374, 373, 396, 397), (393, 392, 415, 416), (408, 407, 430, 431), (401, 400, 423, 424), (394, 393, 416, 417), (409, 408, 431, 432), (402, 401, 424, 425), (395, 394, 417, 418), (410, 409, 432, 433), (388, 203, 411), (403, 402, 425, 426), (396, 395, 418, 419), (921, 410, 433), (389, 388, 411, 412), (404, 403, 426, 427), (397, 396, 419, 420), (390, 389, 412, 413), (405, 404, 427, 428), (398, 397, 420, 421), (391, 390, 413, 414), (406, 405, 428, 429), (399, 398, 421, 422), (392, 391, 414, 415), (407, 406, 429, 430), (400, 399, 422, 423), (426, 425, 448, 449), (419, 418, 441, 442), (921, 433, 456), (412, 411, 434, 435), (427, 426, 449, 450), (420, 419, 442, 443), (413, 412, 435, 436), (428, 427, 450, 451), (421, 420, 443, 444), (414, 413, 436, 437), (429, 428, 451, 452), (422, 421, 444, 445), (415, 414, 437, 438), (430, 429, 452, 453), (423, 422, 445, 446), (416, 415, 438, 439), (431, 430, 453, 454), (424, 423, 446, 447), (417, 416, 439, 440), (432, 431, 454, 455), (425, 424, 447, 448), (418, 417, 440, 441), (433, 432, 455, 456), (411, 203, 434), (437, 436, 459, 460), (452, 451, 474, 475), (445, 444, 467, 468), (438, 437, 460, 461), (453, 452, 475, 476), (446, 445, 468, 469), (439, 438, 461, 462), (454, 453, 476, 477), (447, 446, 469, 470), (440, 439, 462, 463), (455, 454, 477, 478), (448, 447, 470, 471), (441, 440, 463, 464), (456, 455, 478, 479), (434, 203, 457), (449, 448, 471, 472), (442, 441, 464, 465), (921, 456, 479), (435, 434, 457, 458), (450, 449, 472, 473), (443, 442, 465, 466), (436, 435, 458, 459), (451, 450, 473, 474), (444, 443, 466, 467), (463, 462, 485, 486), (478, 477, 500, 501), (471, 470, 493, 494), (464, 463, 486, 487), (479, 478, 501, 502), (457, 203, 480), (472, 471, 494, 495), (465, 464, 487, 488), (921, 479, 502), (458, 457, 480, 481), (473, 472, 495, 496), (466, 465, 488, 489), (459, 458, 481, 482), (474, 473, 496, 497), (467, 466, 489, 490), (460, 459, 482, 483), (475, 474, 497, 498), (468, 467, 490, 491), (461, 460, 483, 484), (476, 475, 498, 499), (469, 468, 491, 492), (462, 461, 484, 485), (477, 476, 499, 500), (470, 469, 492, 493), (496, 495, 518, 519), (489, 488, 511, 512), (482, 481, 504, 505), (497, 496, 519, 520), (490, 489, 512, 513), (483, 482, 505, 506), (498, 497, 520, 521), (491, 490, 513, 514), (484, 483, 506, 507), (499, 498, 521, 522), (492, 491, 514, 515), (485, 484, 507, 508), (500, 499, 522, 523), (493, 492, 515, 516), (486, 485, 508, 509), (501, 500, 523, 524), (494, 493, 516, 517), (487, 486, 509, 510), (502, 501, 524, 525), (480, 203, 503), (495, 494, 517, 518), (488, 487, 510, 511), (921, 502, 525), (481, 480, 503, 504), (507, 506, 529, 530), (522, 521, 544, 545), (515, 514, 537, 538), (508, 507, 530, 531), (523, 522, 545, 546), (516, 515, 538, 539), (509, 508, 531, 532), (524, 523, 546, 547), (517, 516, 539, 540), (510, 509, 532, 533), (525, 524, 547, 548), (503, 203, 526), (518, 517, 540, 541), (511, 510, 533, 534), (921, 525, 548), (504, 503, 526, 527), (519, 518, 541, 542), (512, 511, 534, 535), (505, 504, 527, 528), (520, 519, 542, 543), (513, 512, 535, 536), (506, 505, 528, 529), (521, 520, 543, 544), (514, 513, 536, 537), (533, 532, 555, 556), (548, 547, 570, 571), (526, 203, 549), (541, 540, 563, 564), (534, 533, 556, 557), (921, 548, 571), (527, 526, 549, 550), (542, 541, 564, 565), (535, 534, 557, 558), (528, 527, 550, 551), (543, 542, 565, 566), (536, 535, 558, 559), (529, 528, 551, 552), (544, 543, 566, 567), (537, 536, 559, 560), (530, 529, 552, 553), (545, 544, 567, 568), (538, 537, 560, 561), (531, 530, 553, 554), (546, 545, 568, 569), (539, 538, 561, 562), (532, 531, 554, 555), (547, 546, 569, 570), (540, 539, 562, 563), (566, 565, 588, 589), (559, 558, 581, 582), (552, 551, 574, 575), (567, 566, 589, 590), (560, 559, 582, 583), (553, 552, 575, 576), (568, 567, 590, 591), (561, 560, 583, 584), (554, 553, 576, 577), (569, 568, 591, 592), (562, 561, 584, 585), (555, 554, 577, 578), (570, 569, 592, 593), (563, 562, 585, 586), (556, 555, 578, 579), (571, 570, 593, 594), (549, 203, 572), (564, 563, 586, 587), (557, 556, 579, 580), (921, 571, 594), (550, 549, 572, 573), (565, 564, 587, 588), (558, 557, 580, 581), (551, 550, 573, 574), (577, 576, 599, 600), (592, 591, 614, 615), (585, 584, 607, 608), (578, 577, 600, 601), (593, 592, 615, 616), (586, 585, 608, 609), (579, 578, 601, 602), (594, 593, 616, 617), (572, 203, 595), (587, 586, 609, 610), (580, 579, 602, 603), (921, 594, 617), (573, 572, 595, 596), (588, 587, 610, 611), (581, 580, 603, 604), (574, 573, 596, 597), (589, 588, 611, 612), (582, 581, 604, 605), (575, 574, 597, 598), (590, 589, 612, 613), (583, 582, 605, 606), (576, 575, 598, 599), (591, 590, 613, 614), (584, 583, 606, 607), (603, 602, 625, 626), (921, 617, 640), (596, 595, 618, 619), (611, 610, 633, 634), (604, 603, 626, 627), (597, 596, 619, 620), (612, 611, 634, 635), (605, 604, 627, 628), (598, 597, 620, 621), (613, 612, 635, 636), (606, 605, 628, 629), (599, 598, 621, 622), (614, 613, 636, 637), (607, 606, 629, 630), (600, 599, 622, 623), (615, 614, 637, 638), (608, 607, 630, 631), (601, 600, 623, 624), (616, 615, 638, 639), (609, 608, 631, 632), (602, 601, 624, 625), (617, 616, 639, 640), (595, 203, 618), (610, 609, 632, 633), (636, 635, 658, 659), (629, 628, 651, 652), (622, 621, 644, 645), (637, 636, 659, 660), (630, 629, 652, 653), (623, 622, 645, 646), (638, 637, 660, 661), (631, 630, 653, 654), (624, 623, 646, 647), (639, 638, 661, 662), (632, 631, 654, 655), (625, 624, 647, 648), (640, 639, 662, 663), (618, 203, 641), (633, 632, 655, 656), (626, 625, 648, 649), (921, 640, 663), (619, 618, 641, 642), (634, 633, 656, 657), (627, 626, 649, 650), (620, 619, 642, 643), (635, 634, 657, 658), (628, 627, 650, 651), (621, 620, 643, 644), (647, 646, 669, 670), (662, 661, 684, 685), (655, 654, 677, 678), (648, 647, 670, 671), (663, 662, 685, 686), (641, 203, 664), (656, 655, 678, 679), (649, 648, 671, 672), (921, 663, 686), (642, 641, 664, 665), (657, 656, 679, 680), (650, 649, 672, 673), (643, 642, 665, 666), (658, 657, 680, 681), (651, 650, 673, 674), (644, 643, 666, 667), (659, 658, 681, 682), (652, 651, 674, 675), (645, 644, 667, 668), (660, 659, 682, 683), (653, 652, 675, 676), (646, 645, 668, 669), (661, 660, 683, 684), (654, 653, 676, 677), (673, 672, 695, 696), (666, 665, 688, 689), (681, 680, 703, 704), (674, 673, 696, 697), (667, 666, 689, 690), (682, 681, 704, 705), (675, 674, 697, 698), (668, 667, 690, 691), (683, 682, 705, 706), (676, 675, 698, 699), (669, 668, 691, 692), (684, 683, 706, 707), (677, 676, 699, 700), (670, 669, 692, 693), (685, 684, 707, 708), (678, 677, 700, 701), (671, 670, 693, 694), (686, 685, 708, 709), (664, 203, 687), (679, 678, 701, 702), (672, 671, 694, 695), (921, 686, 709), (665, 664, 687, 688), (680, 679, 702, 703), (706, 705, 728, 729), (699, 698, 721, 722), (692, 691, 714, 715), (707, 706, 729, 730), (700, 699, 722, 723), (693, 692, 715, 716), (708, 707, 730, 731), (701, 700, 723, 724), (694, 693, 716, 717), (709, 708, 731, 732), (687, 203, 710), (702, 701, 724, 725), (695, 694, 717, 718), (921, 709, 732), (688, 687, 710, 711), (703, 702, 725, 726), (696, 695, 718, 719), (689, 688, 711, 712), (704, 703, 726, 727), (697, 696, 719, 720), (690, 689, 712, 713), (705, 704, 727, 728), (698, 697, 720, 721), (691, 690, 713, 714), (717, 716, 739, 740), (732, 731, 754, 755), (710, 203, 733), (725, 724, 747, 748), (718, 717, 740, 741), (921, 732, 755), (711, 710, 733, 734), (726, 725, 748, 749), (719, 718, 741, 742), (712, 711, 734, 735), (727, 726, 749, 750), (720, 719, 742, 743), (713, 712, 735, 736), (728, 727, 750, 751), (721, 720, 743, 744), (714, 713, 736, 737), (729, 728, 751, 752), (722, 721, 744, 745), (715, 714, 737, 738), (730, 729, 752, 753), (723, 722, 745, 746), (716, 715, 738, 739), (731, 730, 753, 754), (724, 723, 746, 747), (743, 742, 765, 766), (736, 735, 758, 759), (751, 750, 773, 774), (744, 743, 766, 767), (737, 736, 759, 760), (752, 751, 774, 775), (745, 744, 767, 768), (738, 737, 760, 761), (753, 752, 775, 776), (746, 745, 768, 769), (739, 738, 761, 762), (754, 753, 776, 777), (747, 746, 769, 770), (740, 739, 762, 763), (755, 754, 777, 778), (733, 203, 756), (748, 747, 770, 771), (741, 740, 763, 764), (921, 755, 778), (734, 733, 756, 757), (749, 748, 771, 772), (742, 741, 764, 765), (735, 734, 757, 758), (750, 749, 772, 773), (776, 775, 798, 799), (769, 768, 791, 792), (762, 761, 784, 785), (777, 776, 799, 800), (770, 769, 792, 793), (763, 762, 785, 786), (778, 777, 800, 801), (756, 203, 779), (771, 770, 793, 794), (764, 763, 786, 787), (921, 778, 801), (757, 756, 779, 780), (772, 771, 794, 795), (765, 764, 787, 788), (758, 757, 780, 781), (773, 772, 795, 796), (766, 765, 788, 789), (759, 758, 781, 782), (774, 773, 796, 797), (767, 766, 789, 790), (760, 759, 782, 783), (775, 774, 797, 798), (768, 767, 790, 791), (761, 760, 783, 784), (798, 797, 820, 821), (791, 790, 813, 814), (784, 783, 806, 807), (799, 798, 821, 822), (792, 791, 814, 815), (785, 784, 807, 808), (800, 799, 822, 823), (793, 792, 815, 816), (786, 785, 808, 809), (801, 800, 823, 824), (779, 203, 802), (794, 793, 816, 817), (787, 786, 809, 810), (921, 801, 824), (780, 779, 802, 803), (795, 794, 817, 818), (788, 787, 810, 811), (781, 780, 803, 804), (796, 795, 818, 819), (789, 788, 811, 812), (782, 781, 804, 805), (797, 796, 819, 820), (790, 789, 812, 813), (783, 782, 805, 806), (809, 808, 831, 832), (824, 823, 846, 847), (802, 203, 825), (817, 816, 839, 840), (810, 809, 832, 833), (921, 824, 847), (803, 802, 825, 826), (818, 817, 840, 841), (811, 810, 833, 834), (804, 803, 826, 827), (819, 818, 841, 842), (812, 811, 834, 835), (805, 804, 827, 828), (820, 819, 842, 843), (813, 812, 835, 836), (806, 805, 828, 829), (821, 820, 843, 844), (814, 813, 836, 837), (807, 806, 829, 830), (822, 821, 844, 845), (815, 814, 837, 838), (808, 807, 830, 831), (823, 822, 845, 846), (816, 815, 838, 839), (835, 834, 857, 858), (828, 827, 850, 851), (843, 842, 865, 866), (836, 835, 858, 859), (829, 828, 851, 852), (844, 843, 866, 867), (837, 836, 859, 860), (830, 829, 852, 853), (845, 844, 867, 868), (838, 837, 860, 861), (831, 830, 853, 854), (846, 845, 868, 869), (839, 838, 861, 862), (832, 831, 854, 855), (847, 846, 869, 870), (825, 203, 848), (840, 839, 862, 863), (833, 832, 855, 856), (921, 847, 870), (826, 825, 848, 849), (841, 840, 863, 864), (834, 833, 856, 857), (827, 826, 849, 850), (842, 841, 864, 865), (868, 867, 890, 891), (861, 860, 883, 884), (854, 853, 876, 877), (869, 868, 891, 892), (862, 861, 884, 885), (855, 854, 877, 878), (870, 869, 892, 893), (848, 203, 871), (863, 862, 885, 886), (856, 855, 878, 879), (921, 870, 893), (849, 848, 871, 872), (864, 863, 886, 887), (857, 856, 879, 880), (850, 849, 872, 873), (865, 864, 887, 888), (858, 857, 880, 881), (851, 850, 873, 874), (866, 865, 888, 889), (859, 858, 881, 882), (852, 851, 874, 875), (867, 866, 889, 890), (860, 859, 882, 883), (853, 852, 875, 876), (879, 878, 901, 902), (921, 893, 916), (872, 871, 894, 895), (887, 886, 909, 910), (880, 879, 902, 903), (873, 872, 895, 896), (888, 887, 910, 911), (881, 880, 903, 904), (874, 873, 896, 897), (889, 888, 911, 912), (882, 881, 904, 905), (875, 874, 897, 898), (890, 889, 912, 913), (883, 882, 905, 906), (876, 875, 898, 899), (891, 890, 913, 914), (884, 883, 906, 907), (877, 876, 899, 900), (892, 891, 914, 915), (885, 884, 907, 908), (878, 877, 900, 901), (893, 892, 915, 916), (871, 203, 894), (886, 885, 908, 909), (905, 904, 10, 917), (898, 897, 3, 4), (913, 912, 920, 15), (906, 905, 917, 11), (899, 898, 4, 5), (914, 913, 15, 16), (907, 906, 11, 918), (900, 899, 5, 6), (915, 914, 16, 17), (908, 907, 918, 12), (901, 900, 6, 7), (916, 915, 17, 18), (894, 203, 0), (909, 908, 12, 13), (902, 901, 7, 8), (921, 916, 18), (895, 894, 0, 1), (910, 909, 13, 919), (903, 902, 8, 9), (896, 895, 1, 2), (911, 910, 919, 14), (904, 903, 9, 10), (897, 896, 2, 3), (912, 911, 14, 920)])
me_sphere.polygons.foreach_set('use_smooth', [True] * 960)
me_sphere.use_remesh_preserve_volume = False
me_sphere.use_remesh_preserve_attributes = False
me_sphere.use_mirror_vertex_groups = False
me_sphere.update()

# ---- objects
ob_sphere = bpy.data.objects.new('Sphere', me_sphere)

# ---- transforms, parenting, visibility, modifiers, constraints
ob_sphere.location = (0.0, 0.0, 0.0)
ob_sphere.lineart.crease_threshold = 0.0

# ---- collection membership
col_collection_1.objects.link(ob_sphere)

# ---- scene / render settings (as saved in the file)
scene.frame_start = 1; scene.frame_end = 250; scene.frame_set(1)
scene.render.engine = 'BLENDER_EEVEE_NEXT'
scene.render.resolution_percentage = 50
scene.render.dither_intensity = 0.0
scene.cycles.use_denoising = False
scene.cycles.samples = 128
scene.cycles.sampling_pattern = 'TABULATED_SOBOL'
scene.cycles.use_adaptive_sampling = False
scene.cycles.use_light_tree = False
scene.cycles.blur_glossy = 0.0
scene.cycles.sample_clamp_indirect = 0.0
scene.view_settings.view_transform = 'Standard'
bpy.context.view_layer.update()

# ---- added for rendering (the .blend has no active camera and no usable light): camera, sun
cam_auto = bpy.data.cameras.new('AutoCamera')
cam_auto.lens = 50.0
cam_auto.sensor_width = 36.0
cam_auto.clip_end = 1000.0
ob_auto_camera = bpy.data.objects.new('AutoCamera', cam_auto)
scene.collection.objects.link(ob_auto_camera)
ob_auto_camera.location = (3.20507, -3.84609, 2.56406)
ob_auto_camera.rotation_euler = (1.09748, -7.21219e-08, 0.694738)
scene.camera = ob_auto_camera
light_auto_sun = bpy.data.lights.new('AutoSun', 'SUN')
light_auto_sun.energy = 3.0
light_auto_sun.angle = 0.0523599
ob_auto_sun = bpy.data.objects.new('AutoSun', light_auto_sun)
scene.collection.objects.link(ob_auto_sun)
ob_auto_sun.rotation_euler = (0.872665, 0.174533, 0.523599)
bpy.context.view_layer.update()
